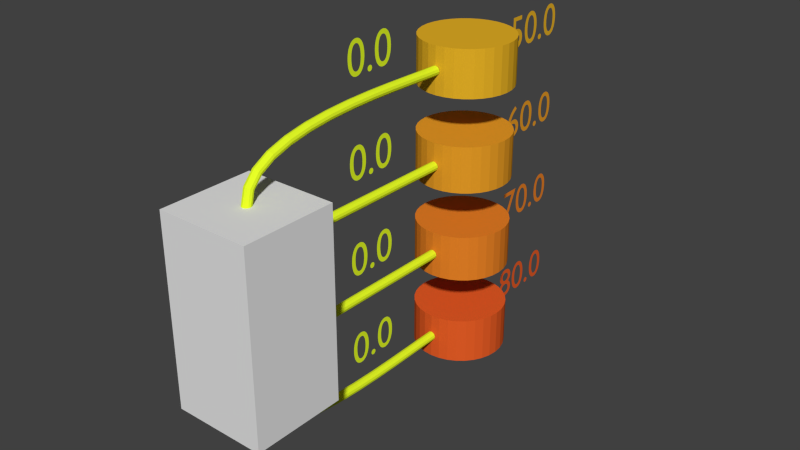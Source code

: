 # Source: watertank.blend  (saved by Blender 2.76.0; exported with 4.5.12 LTS)
import bpy
from mathutils import Matrix  # noqa: F401  (used for matrix-valued properties, if any)

bpy.ops.wm.read_factory_settings(use_empty=True)
scene = bpy.context.scene
scene.name = 'Scene'

# ---- collections
col_collection_10 = bpy.data.collections.new('Collection 10'); scene.collection.children.link(col_collection_10)

# ---- materials (node trees are filled in below, after node groups)
mat_objpipe_3_material = bpy.data.materials.new('Objpipe_3.material')
mat_objpipe_3_material.alpha_threshold = 0.0
mat_objpipe_3_material.use_transparent_shadow = False
mat_objpipe_3_material.diffuse_color = (0.8, 1.0, 0.02, 1.0)
mat_objpipe_3_material.roughness = 0.5
mat_objpipe_2_material = bpy.data.materials.new('Objpipe_2.material')
mat_objpipe_2_material.alpha_threshold = 0.0
mat_objpipe_2_material.use_transparent_shadow = False
mat_objpipe_2_material.diffuse_color = (0.8, 1.0, 0.02, 1.0)
mat_objpipe_2_material.roughness = 0.5
mat_objpipe_1_material = bpy.data.materials.new('Objpipe_1.material')
mat_objpipe_1_material.alpha_threshold = 0.0
mat_objpipe_1_material.use_transparent_shadow = False
mat_objpipe_1_material.diffuse_color = (0.8, 1.0, 0.02, 1.0)
mat_objpipe_1_material.roughness = 0.5
mat_objpipe_0_material = bpy.data.materials.new('Objpipe_0.material')
mat_objpipe_0_material.alpha_threshold = 0.0
mat_objpipe_0_material.use_transparent_shadow = False
mat_objpipe_0_material.diffuse_color = (0.8, 1.0, 0.02, 1.0)
mat_objpipe_0_material.roughness = 0.5
mat_t_3_material_001 = bpy.data.materials.new('T_3.material.001')
mat_t_3_material_001.alpha_threshold = 0.0
mat_t_3_material_001.use_transparent_shadow = False
mat_t_3_material_001.diffuse_color = (0.8, 0.4444, 0.02, 1.0)
mat_t_3_material_001.roughness = 0.5
mat_t_2_material_001 = bpy.data.materials.new('T_2.material.001')
mat_t_2_material_001.alpha_threshold = 0.0
mat_t_2_material_001.use_transparent_shadow = False
mat_t_2_material_001.diffuse_color = (0.8, 0.3333, 0.02, 1.0)
mat_t_2_material_001.roughness = 0.5
mat_t_1_material_001 = bpy.data.materials.new('T_1.material.001')
mat_t_1_material_001.alpha_threshold = 0.0
mat_t_1_material_001.use_transparent_shadow = False
mat_t_1_material_001.diffuse_color = (0.8, 0.2222, 0.02, 1.0)
mat_t_1_material_001.roughness = 0.5
mat_t_0_material_001 = bpy.data.materials.new('T_0.material.001')
mat_t_0_material_001.alpha_threshold = 0.0
mat_t_0_material_001.use_transparent_shadow = False
mat_t_0_material_001.diffuse_color = (0.8, 0.1111, 0.02, 1.0)
mat_t_0_material_001.roughness = 0.5

# ---- material node trees

# ---- world
world_world = bpy.data.worlds.new('World'); scene.world = world_world
world_world.color = (0.05088, 0.05088, 0.05088)
world_world.use_sun_shadow = False
world_world.sun_shadow_jitter_overblur = 0.0
world_world.cycles.sampling_method = 'MANUAL'
world_world.cycles.sample_map_resolution = 256

# ---- meshes
me_cube = bpy.data.meshes.new('Cube')
me_cube.from_pydata([(-1.0, -1.0, -1.0), (-1.0, -1.0, 1.0), (-1.0, 1.0, -1.0), (-1.0, 1.0, 1.0), (1.0, -1.0, -1.0), (1.0, -1.0, 1.0), (1.0, 1.0, -1.0), (1.0, 1.0, 1.0)], [], [(1, 3, 2, 0), (3, 7, 6, 2), (7, 5, 4, 6), (5, 1, 0, 4), (0, 2, 6, 4), (5, 7, 3, 1)])
me_cube.use_remesh_preserve_volume = False
me_cube.use_remesh_preserve_attributes = False
me_cube.use_mirror_vertex_groups = False
me_cube.update()
me_cylinder_003 = bpy.data.meshes.new('Cylinder.003')
me_cylinder_003.from_pydata([(0.0, 1.0, -0.5), (0.0, 1.0, 0.5), (0.1951, 0.9808, -0.5), (0.1951, 0.9808, 0.5), (0.3827, 0.9239, -0.5), (0.3827, 0.9239, 0.5), (0.5556, 0.8315, -0.5), (0.5556, 0.8315, 0.5), (0.7071, 0.7071, -0.5), (0.7071, 0.7071, 0.5), (0.8315, 0.5556, -0.5), (0.8315, 0.5556, 0.5), (0.9239, 0.3827, -0.5), (0.9239, 0.3827, 0.5), (0.9808, 0.1951, -0.5), (0.9808, 0.1951, 0.5), (1.0, 7.55e-08, -0.5), (1.0, 7.55e-08, 0.5), (0.9808, -0.1951, -0.5), (0.9808, -0.1951, 0.5), (0.9239, -0.3827, -0.5), (0.9239, -0.3827, 0.5), (0.8315, -0.5556, -0.5), (0.8315, -0.5556, 0.5), (0.7071, -0.7071, -0.5), (0.7071, -0.7071, 0.5), (0.5556, -0.8315, -0.5), (0.5556, -0.8315, 0.5), (0.3827, -0.9239, -0.5), (0.3827, -0.9239, 0.5), (0.1951, -0.9808, -0.5), (0.1951, -0.9808, 0.5), (-3.258e-07, -1.0, -0.5), (-3.258e-07, -1.0, 0.5), (-0.1951, -0.9808, -0.5), (-0.1951, -0.9808, 0.5), (-0.3827, -0.9239, -0.5), (-0.3827, -0.9239, 0.5), (-0.5556, -0.8315, -0.5), (-0.5556, -0.8315, 0.5), (-0.7071, -0.7071, -0.5), (-0.7071, -0.7071, 0.5), (-0.8315, -0.5556, -0.5), (-0.8315, -0.5556, 0.5), (-0.9239, -0.3827, -0.5), (-0.9239, -0.3827, 0.5), (-0.9808, -0.1951, -0.5), (-0.9808, -0.1951, 0.5), (-1.0, 9.656e-07, -0.5), (-1.0, 9.656e-07, 0.5), (-0.9808, 0.1951, -0.5), (-0.9808, 0.1951, 0.5), (-0.9239, 0.3827, -0.5), (-0.9239, 0.3827, 0.5), (-0.8315, 0.5556, -0.5), (-0.8315, 0.5556, 0.5), (-0.7071, 0.7071, -0.5), (-0.7071, 0.7071, 0.5), (-0.5556, 0.8315, -0.5), (-0.5556, 0.8315, 0.5), (-0.3827, 0.9239, -0.5), (-0.3827, 0.9239, 0.5), (-0.1951, 0.9808, -0.5), (-0.1951, 0.9808, 0.5)], [], [(0, 1, 3, 2), (2, 3, 5, 4), (4, 5, 7, 6), (6, 7, 9, 8), (8, 9, 11, 10), (10, 11, 13, 12), (12, 13, 15, 14), (14, 15, 17, 16), (16, 17, 19, 18), (18, 19, 21, 20), (20, 21, 23, 22), (22, 23, 25, 24), (24, 25, 27, 26), (26, 27, 29, 28), (28, 29, 31, 30), (30, 31, 33, 32), (32, 33, 35, 34), (34, 35, 37, 36), (36, 37, 39, 38), (38, 39, 41, 40), (40, 41, 43, 42), (42, 43, 45, 44), (44, 45, 47, 46), (46, 47, 49, 48), (48, 49, 51, 50), (50, 51, 53, 52), (52, 53, 55, 54), (54, 55, 57, 56), (56, 57, 59, 58), (58, 59, 61, 60), (3, 1, 63, 61, 59, 57, 55, 53, 51, 49, 47, 45, 43, 41, 39, 37, 35, 33, 31, 29, 27, 25, 23, 21, 19, 17, 15, 13, 11, 9, 7, 5), (62, 63, 1, 0), (60, 61, 63, 62), (0, 2, 4, 6, 8, 10, 12, 14, 16, 18, 20, 22, 24, 26, 28, 30, 32, 34, 36, 38, 40, 42, 44, 46, 48, 50, 52, 54, 56, 58, 60, 62)])
me_cylinder_003.materials.append(mat_t_3_material_001)
me_cylinder_003.use_remesh_preserve_volume = False
me_cylinder_003.use_remesh_preserve_attributes = False
me_cylinder_003.use_mirror_vertex_groups = False
me_cylinder_003.update()
me_cylinder_002 = bpy.data.meshes.new('Cylinder.002')
me_cylinder_002.from_pydata([(0.0, 1.0, -0.5), (0.0, 1.0, 0.5), (0.1951, 0.9808, -0.5), (0.1951, 0.9808, 0.5), (0.3827, 0.9239, -0.5), (0.3827, 0.9239, 0.5), (0.5556, 0.8315, -0.5), (0.5556, 0.8315, 0.5), (0.7071, 0.7071, -0.5), (0.7071, 0.7071, 0.5), (0.8315, 0.5556, -0.5), (0.8315, 0.5556, 0.5), (0.9239, 0.3827, -0.5), (0.9239, 0.3827, 0.5), (0.9808, 0.1951, -0.5), (0.9808, 0.1951, 0.5), (1.0, 7.55e-08, -0.5), (1.0, 7.55e-08, 0.5), (0.9808, -0.1951, -0.5), (0.9808, -0.1951, 0.5), (0.9239, -0.3827, -0.5), (0.9239, -0.3827, 0.5), (0.8315, -0.5556, -0.5), (0.8315, -0.5556, 0.5), (0.7071, -0.7071, -0.5), (0.7071, -0.7071, 0.5), (0.5556, -0.8315, -0.5), (0.5556, -0.8315, 0.5), (0.3827, -0.9239, -0.5), (0.3827, -0.9239, 0.5), (0.1951, -0.9808, -0.5), (0.1951, -0.9808, 0.5), (-3.258e-07, -1.0, -0.5), (-3.258e-07, -1.0, 0.5), (-0.1951, -0.9808, -0.5), (-0.1951, -0.9808, 0.5), (-0.3827, -0.9239, -0.5), (-0.3827, -0.9239, 0.5), (-0.5556, -0.8315, -0.5), (-0.5556, -0.8315, 0.5), (-0.7071, -0.7071, -0.5), (-0.7071, -0.7071, 0.5), (-0.8315, -0.5556, -0.5), (-0.8315, -0.5556, 0.5), (-0.9239, -0.3827, -0.5), (-0.9239, -0.3827, 0.5), (-0.9808, -0.1951, -0.5), (-0.9808, -0.1951, 0.5), (-1.0, 9.656e-07, -0.5), (-1.0, 9.656e-07, 0.5), (-0.9808, 0.1951, -0.5), (-0.9808, 0.1951, 0.5), (-0.9239, 0.3827, -0.5), (-0.9239, 0.3827, 0.5), (-0.8315, 0.5556, -0.5), (-0.8315, 0.5556, 0.5), (-0.7071, 0.7071, -0.5), (-0.7071, 0.7071, 0.5), (-0.5556, 0.8315, -0.5), (-0.5556, 0.8315, 0.5), (-0.3827, 0.9239, -0.5), (-0.3827, 0.9239, 0.5), (-0.1951, 0.9808, -0.5), (-0.1951, 0.9808, 0.5)], [], [(0, 1, 3, 2), (2, 3, 5, 4), (4, 5, 7, 6), (6, 7, 9, 8), (8, 9, 11, 10), (10, 11, 13, 12), (12, 13, 15, 14), (14, 15, 17, 16), (16, 17, 19, 18), (18, 19, 21, 20), (20, 21, 23, 22), (22, 23, 25, 24), (24, 25, 27, 26), (26, 27, 29, 28), (28, 29, 31, 30), (30, 31, 33, 32), (32, 33, 35, 34), (34, 35, 37, 36), (36, 37, 39, 38), (38, 39, 41, 40), (40, 41, 43, 42), (42, 43, 45, 44), (44, 45, 47, 46), (46, 47, 49, 48), (48, 49, 51, 50), (50, 51, 53, 52), (52, 53, 55, 54), (54, 55, 57, 56), (56, 57, 59, 58), (58, 59, 61, 60), (3, 1, 63, 61, 59, 57, 55, 53, 51, 49, 47, 45, 43, 41, 39, 37, 35, 33, 31, 29, 27, 25, 23, 21, 19, 17, 15, 13, 11, 9, 7, 5), (62, 63, 1, 0), (60, 61, 63, 62), (0, 2, 4, 6, 8, 10, 12, 14, 16, 18, 20, 22, 24, 26, 28, 30, 32, 34, 36, 38, 40, 42, 44, 46, 48, 50, 52, 54, 56, 58, 60, 62)])
me_cylinder_002.materials.append(mat_t_2_material_001)
me_cylinder_002.use_remesh_preserve_volume = False
me_cylinder_002.use_remesh_preserve_attributes = False
me_cylinder_002.use_mirror_vertex_groups = False
me_cylinder_002.update()
me_cylinder_001 = bpy.data.meshes.new('Cylinder.001')
me_cylinder_001.from_pydata([(0.0, 1.0, -0.5), (0.0, 1.0, 0.5), (0.1951, 0.9808, -0.5), (0.1951, 0.9808, 0.5), (0.3827, 0.9239, -0.5), (0.3827, 0.9239, 0.5), (0.5556, 0.8315, -0.5), (0.5556, 0.8315, 0.5), (0.7071, 0.7071, -0.5), (0.7071, 0.7071, 0.5), (0.8315, 0.5556, -0.5), (0.8315, 0.5556, 0.5), (0.9239, 0.3827, -0.5), (0.9239, 0.3827, 0.5), (0.9808, 0.1951, -0.5), (0.9808, 0.1951, 0.5), (1.0, 7.55e-08, -0.5), (1.0, 7.55e-08, 0.5), (0.9808, -0.1951, -0.5), (0.9808, -0.1951, 0.5), (0.9239, -0.3827, -0.5), (0.9239, -0.3827, 0.5), (0.8315, -0.5556, -0.5), (0.8315, -0.5556, 0.5), (0.7071, -0.7071, -0.5), (0.7071, -0.7071, 0.5), (0.5556, -0.8315, -0.5), (0.5556, -0.8315, 0.5), (0.3827, -0.9239, -0.5), (0.3827, -0.9239, 0.5), (0.1951, -0.9808, -0.5), (0.1951, -0.9808, 0.5), (-3.258e-07, -1.0, -0.5), (-3.258e-07, -1.0, 0.5), (-0.1951, -0.9808, -0.5), (-0.1951, -0.9808, 0.5), (-0.3827, -0.9239, -0.5), (-0.3827, -0.9239, 0.5), (-0.5556, -0.8315, -0.5), (-0.5556, -0.8315, 0.5), (-0.7071, -0.7071, -0.5), (-0.7071, -0.7071, 0.5), (-0.8315, -0.5556, -0.5), (-0.8315, -0.5556, 0.5), (-0.9239, -0.3827, -0.5), (-0.9239, -0.3827, 0.5), (-0.9808, -0.1951, -0.5), (-0.9808, -0.1951, 0.5), (-1.0, 9.656e-07, -0.5), (-1.0, 9.656e-07, 0.5), (-0.9808, 0.1951, -0.5), (-0.9808, 0.1951, 0.5), (-0.9239, 0.3827, -0.5), (-0.9239, 0.3827, 0.5), (-0.8315, 0.5556, -0.5), (-0.8315, 0.5556, 0.5), (-0.7071, 0.7071, -0.5), (-0.7071, 0.7071, 0.5), (-0.5556, 0.8315, -0.5), (-0.5556, 0.8315, 0.5), (-0.3827, 0.9239, -0.5), (-0.3827, 0.9239, 0.5), (-0.1951, 0.9808, -0.5), (-0.1951, 0.9808, 0.5)], [], [(0, 1, 3, 2), (2, 3, 5, 4), (4, 5, 7, 6), (6, 7, 9, 8), (8, 9, 11, 10), (10, 11, 13, 12), (12, 13, 15, 14), (14, 15, 17, 16), (16, 17, 19, 18), (18, 19, 21, 20), (20, 21, 23, 22), (22, 23, 25, 24), (24, 25, 27, 26), (26, 27, 29, 28), (28, 29, 31, 30), (30, 31, 33, 32), (32, 33, 35, 34), (34, 35, 37, 36), (36, 37, 39, 38), (38, 39, 41, 40), (40, 41, 43, 42), (42, 43, 45, 44), (44, 45, 47, 46), (46, 47, 49, 48), (48, 49, 51, 50), (50, 51, 53, 52), (52, 53, 55, 54), (54, 55, 57, 56), (56, 57, 59, 58), (58, 59, 61, 60), (3, 1, 63, 61, 59, 57, 55, 53, 51, 49, 47, 45, 43, 41, 39, 37, 35, 33, 31, 29, 27, 25, 23, 21, 19, 17, 15, 13, 11, 9, 7, 5), (62, 63, 1, 0), (60, 61, 63, 62), (0, 2, 4, 6, 8, 10, 12, 14, 16, 18, 20, 22, 24, 26, 28, 30, 32, 34, 36, 38, 40, 42, 44, 46, 48, 50, 52, 54, 56, 58, 60, 62)])
me_cylinder_001.materials.append(mat_t_1_material_001)
me_cylinder_001.use_remesh_preserve_volume = False
me_cylinder_001.use_remesh_preserve_attributes = False
me_cylinder_001.use_mirror_vertex_groups = False
me_cylinder_001.update()
me_cylinder = bpy.data.meshes.new('Cylinder')
me_cylinder.from_pydata([(0.0, 1.0, -0.5), (0.0, 1.0, 0.5), (0.1951, 0.9808, -0.5), (0.1951, 0.9808, 0.5), (0.3827, 0.9239, -0.5), (0.3827, 0.9239, 0.5), (0.5556, 0.8315, -0.5), (0.5556, 0.8315, 0.5), (0.7071, 0.7071, -0.5), (0.7071, 0.7071, 0.5), (0.8315, 0.5556, -0.5), (0.8315, 0.5556, 0.5), (0.9239, 0.3827, -0.5), (0.9239, 0.3827, 0.5), (0.9808, 0.1951, -0.5), (0.9808, 0.1951, 0.5), (1.0, 7.55e-08, -0.5), (1.0, 7.55e-08, 0.5), (0.9808, -0.1951, -0.5), (0.9808, -0.1951, 0.5), (0.9239, -0.3827, -0.5), (0.9239, -0.3827, 0.5), (0.8315, -0.5556, -0.5), (0.8315, -0.5556, 0.5), (0.7071, -0.7071, -0.5), (0.7071, -0.7071, 0.5), (0.5556, -0.8315, -0.5), (0.5556, -0.8315, 0.5), (0.3827, -0.9239, -0.5), (0.3827, -0.9239, 0.5), (0.1951, -0.9808, -0.5), (0.1951, -0.9808, 0.5), (-3.258e-07, -1.0, -0.5), (-3.258e-07, -1.0, 0.5), (-0.1951, -0.9808, -0.5), (-0.1951, -0.9808, 0.5), (-0.3827, -0.9239, -0.5), (-0.3827, -0.9239, 0.5), (-0.5556, -0.8315, -0.5), (-0.5556, -0.8315, 0.5), (-0.7071, -0.7071, -0.5), (-0.7071, -0.7071, 0.5), (-0.8315, -0.5556, -0.5), (-0.8315, -0.5556, 0.5), (-0.9239, -0.3827, -0.5), (-0.9239, -0.3827, 0.5), (-0.9808, -0.1951, -0.5), (-0.9808, -0.1951, 0.5), (-1.0, 9.656e-07, -0.5), (-1.0, 9.656e-07, 0.5), (-0.9808, 0.1951, -0.5), (-0.9808, 0.1951, 0.5), (-0.9239, 0.3827, -0.5), (-0.9239, 0.3827, 0.5), (-0.8315, 0.5556, -0.5), (-0.8315, 0.5556, 0.5), (-0.7071, 0.7071, -0.5), (-0.7071, 0.7071, 0.5), (-0.5556, 0.8315, -0.5), (-0.5556, 0.8315, 0.5), (-0.3827, 0.9239, -0.5), (-0.3827, 0.9239, 0.5), (-0.1951, 0.9808, -0.5), (-0.1951, 0.9808, 0.5)], [], [(0, 1, 3, 2), (2, 3, 5, 4), (4, 5, 7, 6), (6, 7, 9, 8), (8, 9, 11, 10), (10, 11, 13, 12), (12, 13, 15, 14), (14, 15, 17, 16), (16, 17, 19, 18), (18, 19, 21, 20), (20, 21, 23, 22), (22, 23, 25, 24), (24, 25, 27, 26), (26, 27, 29, 28), (28, 29, 31, 30), (30, 31, 33, 32), (32, 33, 35, 34), (34, 35, 37, 36), (36, 37, 39, 38), (38, 39, 41, 40), (40, 41, 43, 42), (42, 43, 45, 44), (44, 45, 47, 46), (46, 47, 49, 48), (48, 49, 51, 50), (50, 51, 53, 52), (52, 53, 55, 54), (54, 55, 57, 56), (56, 57, 59, 58), (58, 59, 61, 60), (3, 1, 63, 61, 59, 57, 55, 53, 51, 49, 47, 45, 43, 41, 39, 37, 35, 33, 31, 29, 27, 25, 23, 21, 19, 17, 15, 13, 11, 9, 7, 5), (62, 63, 1, 0), (60, 61, 63, 62), (0, 2, 4, 6, 8, 10, 12, 14, 16, 18, 20, 22, 24, 26, 28, 30, 32, 34, 36, 38, 40, 42, 44, 46, 48, 50, 52, 54, 56, 58, 60, 62)])
me_cylinder.materials.append(mat_t_0_material_001)
me_cylinder.use_remesh_preserve_volume = False
me_cylinder.use_remesh_preserve_attributes = False
me_cylinder.use_mirror_vertex_groups = False
me_cylinder.update()

# ---- curves / text
cu_pipe_3 = bpy.data.curves.new('pipe_3', 'CURVE')
cu_pipe_3.dimensions = '3D'
_sp = cu_pipe_3.splines.new('BEZIER'); _sp.bezier_points.add(1)
_sp.bezier_points.foreach_set('co', [0.0, -1.0, 8.0, 0.0, -6.0, 7.0])
_sp.bezier_points.foreach_set('handle_left', [0.0, 0.3, 8.0, 0.0, -6.0, 8.3])
_sp.bezier_points.foreach_set('handle_right', [0.0, -2.3, 8.0, 0.0, -6.0, 5.7])
_sp.order_u = 2
_sp.use_smooth = False
cu_pipe_3.materials.append(mat_objpipe_3_material)
cu_pipe_3.use_path_clamp = True
cu_pipe_3.bevel_depth = 0.1
cu_pipe_3.fill_mode = 'FULL'
txt_text_007 = bpy.data.curves.new('Text.007', 'FONT')
txt_text_007.dimensions = '2D'
txt_text_007.body = '0.0'
txt_text_007.materials.append(mat_objpipe_3_material)
txt_text_007.use_path_clamp = True
txt_text_007.bevel_resolution = 0
cu_pipe_2 = bpy.data.curves.new('pipe_2', 'CURVE')
cu_pipe_2.dimensions = '3D'
_sp = cu_pipe_2.splines.new('BEZIER'); _sp.bezier_points.add(1)
_sp.bezier_points.foreach_set('co', [0.0, -1.0, 6.0, 0.0, -6.0, 6.0])
_sp.bezier_points.foreach_set('handle_left', [0.0, 0.3, 6.0, 0.0, -4.7, 6.0])
_sp.bezier_points.foreach_set('handle_right', [0.0, -2.3, 6.0, 0.0, -7.3, 6.0])
_sp.order_u = 2
_sp.use_smooth = False
cu_pipe_2.materials.append(mat_objpipe_2_material)
cu_pipe_2.use_path_clamp = True
cu_pipe_2.bevel_depth = 0.1
cu_pipe_2.fill_mode = 'FULL'
txt_text_006 = bpy.data.curves.new('Text.006', 'FONT')
txt_text_006.dimensions = '2D'
txt_text_006.body = '0.0'
txt_text_006.materials.append(mat_objpipe_2_material)
txt_text_006.use_path_clamp = True
txt_text_006.bevel_resolution = 0
cu_pipe_1 = bpy.data.curves.new('pipe_1', 'CURVE')
cu_pipe_1.dimensions = '3D'
_sp = cu_pipe_1.splines.new('BEZIER'); _sp.bezier_points.add(1)
_sp.bezier_points.foreach_set('co', [0.0, -1.0, 4.0, 0.0, -6.0, 4.0])
_sp.bezier_points.foreach_set('handle_left', [0.0, 0.3, 4.0, 0.0, -4.7, 4.0])
_sp.bezier_points.foreach_set('handle_right', [0.0, -2.3, 4.0, 0.0, -7.3, 4.0])
_sp.order_u = 2
_sp.use_smooth = False
cu_pipe_1.materials.append(mat_objpipe_1_material)
cu_pipe_1.use_path_clamp = True
cu_pipe_1.bevel_depth = 0.1
cu_pipe_1.fill_mode = 'FULL'
txt_text_005 = bpy.data.curves.new('Text.005', 'FONT')
txt_text_005.dimensions = '2D'
txt_text_005.body = '0.0'
txt_text_005.materials.append(mat_objpipe_1_material)
txt_text_005.use_path_clamp = True
txt_text_005.bevel_resolution = 0
cu_pipe_0 = bpy.data.curves.new('pipe_0', 'CURVE')
cu_pipe_0.dimensions = '3D'
_sp = cu_pipe_0.splines.new('BEZIER'); _sp.bezier_points.add(1)
_sp.bezier_points.foreach_set('co', [0.0, -1.0, 2.0, 0.0, -6.0, 3.0])
_sp.bezier_points.foreach_set('handle_left', [0.0, 0.3, 2.0, 0.0, -6.0, 1.7])
_sp.bezier_points.foreach_set('handle_right', [0.0, -2.3, 2.0, 0.0, -6.0, 4.3])
_sp.order_u = 2
_sp.use_smooth = False
cu_pipe_0.materials.append(mat_objpipe_0_material)
cu_pipe_0.use_path_clamp = True
cu_pipe_0.bevel_depth = 0.1
cu_pipe_0.fill_mode = 'FULL'
txt_text_004 = bpy.data.curves.new('Text.004', 'FONT')
txt_text_004.dimensions = '2D'
txt_text_004.body = '0.0'
txt_text_004.materials.append(mat_objpipe_0_material)
txt_text_004.use_path_clamp = True
txt_text_004.bevel_resolution = 0
txt_text_003 = bpy.data.curves.new('Text.003', 'FONT')
txt_text_003.dimensions = '2D'
txt_text_003.body = '50.0'
txt_text_003.materials.append(mat_t_3_material_001)
txt_text_003.use_path_clamp = True
txt_text_003.bevel_resolution = 0
txt_text_002 = bpy.data.curves.new('Text.002', 'FONT')
txt_text_002.dimensions = '2D'
txt_text_002.body = '60.0'
txt_text_002.materials.append(mat_t_2_material_001)
txt_text_002.use_path_clamp = True
txt_text_002.bevel_resolution = 0
txt_text_001 = bpy.data.curves.new('Text.001', 'FONT')
txt_text_001.dimensions = '2D'
txt_text_001.body = '70.0'
txt_text_001.materials.append(mat_t_1_material_001)
txt_text_001.use_path_clamp = True
txt_text_001.bevel_resolution = 0
txt_text = bpy.data.curves.new('Text', 'FONT')
txt_text.dimensions = '2D'
txt_text.body = '80.0'
txt_text.materials.append(mat_t_0_material_001)
txt_text.use_path_clamp = True
txt_text.bevel_resolution = 0

# ---- objects
ob_objpipe_3 = bpy.data.objects.new('Objpipe_3', cu_pipe_3)
ob_text_007 = bpy.data.objects.new('Text.007', txt_text_007)
ob_objpipe_2 = bpy.data.objects.new('Objpipe_2', cu_pipe_2)
ob_text_006 = bpy.data.objects.new('Text.006', txt_text_006)
ob_objpipe_1 = bpy.data.objects.new('Objpipe_1', cu_pipe_1)
ob_text_005 = bpy.data.objects.new('Text.005', txt_text_005)
ob_objpipe_0 = bpy.data.objects.new('Objpipe_0', cu_pipe_0)
ob_text_004 = bpy.data.objects.new('Text.004', txt_text_004)
ob_cube = bpy.data.objects.new('Cube', me_cube)
ob_t_3 = bpy.data.objects.new('T_3', me_cylinder_003)
ob_text_003 = bpy.data.objects.new('Text.003', txt_text_003)
ob_t_2 = bpy.data.objects.new('T_2', me_cylinder_002)
ob_text_002 = bpy.data.objects.new('Text.002', txt_text_002)
ob_t_1 = bpy.data.objects.new('T_1', me_cylinder_001)
ob_text_001 = bpy.data.objects.new('Text.001', txt_text_001)
ob_t_0 = bpy.data.objects.new('T_0', me_cylinder)
ob_text = bpy.data.objects.new('Text', txt_text)

# ---- transforms, parenting, visibility, modifiers, constraints
ob_objpipe_3.location = (0.0, 0.0, 0.0)
ob_objpipe_3.lineart.crease_threshold = 0.0
ob_text_007.location = (0.0, -3.5, 8.5)
ob_text_007.rotation_euler = (1.571, 0.0, 1.571)
ob_text_007.lineart.crease_threshold = 0.0
ob_objpipe_2.location = (0.0, 0.0, 0.0)
ob_objpipe_2.lineart.crease_threshold = 0.0
ob_text_006.location = (0.0, -3.5, 6.5)
ob_text_006.rotation_euler = (1.571, 0.0, 1.571)
ob_text_006.lineart.crease_threshold = 0.0
ob_objpipe_1.location = (0.0, 0.0, 0.0)
ob_objpipe_1.lineart.crease_threshold = 0.0
ob_text_005.location = (0.0, -3.5, 4.5)
ob_text_005.rotation_euler = (1.571, 0.0, 1.571)
ob_text_005.lineart.crease_threshold = 0.0
ob_objpipe_0.location = (0.0, 0.0, 0.0)
ob_objpipe_0.lineart.crease_threshold = 0.0
ob_text_004.location = (0.0, -3.5, 2.5)
ob_text_004.rotation_euler = (1.571, 0.0, 1.571)
ob_text_004.lineart.crease_threshold = 0.0
ob_cube.location = (0.0, -6.0, 5.0)
ob_cube.scale = (1.0, 1.0, 2.0)
ob_cube.lineart.crease_threshold = 0.0
ob_t_3.location = (0.0, 0.0, 8.0)
ob_t_3.lineart.crease_threshold = 0.0
ob_text_003.location = (0.0, 1.5, 7.75)
ob_text_003.rotation_euler = (1.571, 0.0, 1.571)
ob_text_003.lineart.crease_threshold = 0.0
ob_t_2.location = (0.0, 0.0, 6.0)
ob_t_2.lineart.crease_threshold = 0.0
ob_text_002.location = (0.0, 1.5, 5.75)
ob_text_002.rotation_euler = (1.571, 0.0, 1.571)
ob_text_002.lineart.crease_threshold = 0.0
ob_t_1.location = (0.0, 0.0, 4.0)
ob_t_1.lineart.crease_threshold = 0.0
ob_text_001.location = (0.0, 1.5, 3.75)
ob_text_001.rotation_euler = (1.571, 0.0, 1.571)
ob_text_001.lineart.crease_threshold = 0.0
ob_t_0.location = (0.0, 0.0, 2.0)
ob_t_0.lineart.crease_threshold = 0.0
ob_text.location = (0.0, 1.5, 1.75)
ob_text.rotation_euler = (1.571, 0.0, 1.571)
ob_text.lineart.crease_threshold = 0.0

# ---- collection membership
col_collection_10.objects.link(ob_objpipe_3)
col_collection_10.objects.link(ob_text_007)
col_collection_10.objects.link(ob_objpipe_2)
col_collection_10.objects.link(ob_text_006)
col_collection_10.objects.link(ob_objpipe_1)
col_collection_10.objects.link(ob_text_005)
col_collection_10.objects.link(ob_objpipe_0)
col_collection_10.objects.link(ob_text_004)
col_collection_10.objects.link(ob_cube)
col_collection_10.objects.link(ob_t_3)
col_collection_10.objects.link(ob_text_003)
col_collection_10.objects.link(ob_t_2)
col_collection_10.objects.link(ob_text_002)
col_collection_10.objects.link(ob_t_1)
col_collection_10.objects.link(ob_text_001)
col_collection_10.objects.link(ob_t_0)
col_collection_10.objects.link(ob_text)

# ---- scene / render settings (as saved in the file)
scene.frame_start = 0; scene.frame_end = 20; scene.frame_set(0)
scene.render.engine = 'BLENDER_EEVEE_NEXT'
scene.render.resolution_percentage = 50
scene.render.dither_intensity = 0.0
scene.cycles.use_denoising = False
scene.cycles.samples = 10
scene.cycles.sampling_pattern = 'TABULATED_SOBOL'
scene.cycles.light_sampling_threshold = 0.0
scene.cycles.use_adaptive_sampling = False
scene.cycles.use_light_tree = False
scene.cycles.blur_glossy = 0.0
scene.cycles.pixel_filter_type = 'GAUSSIAN'
scene.cycles.sample_clamp_indirect = 0.0
scene.view_settings.view_transform = 'Standard'
bpy.context.view_layer.update()

# ---- added for rendering (the .blend has no active camera and no usable light): camera, sun
cam_auto = bpy.data.cameras.new('AutoCamera')
cam_auto.lens = 50.0
cam_auto.sensor_width = 36.0
cam_auto.clip_end = 1000.0
ob_auto_camera = bpy.data.objects.new('AutoCamera', cam_auto)
scene.collection.objects.link(ob_auto_camera)
ob_auto_camera.location = (12.4515, -16.9973, 15.0567)
ob_auto_camera.rotation_euler = (1.09748, -7.21219e-08, 0.694738)
scene.camera = ob_auto_camera
light_auto_sun = bpy.data.lights.new('AutoSun', 'SUN')
light_auto_sun.energy = 3.0
light_auto_sun.angle = 0.0523599
ob_auto_sun = bpy.data.objects.new('AutoSun', light_auto_sun)
scene.collection.objects.link(ob_auto_sun)
ob_auto_sun.rotation_euler = (0.872665, 0.174533, 0.523599)
bpy.context.view_layer.update()
